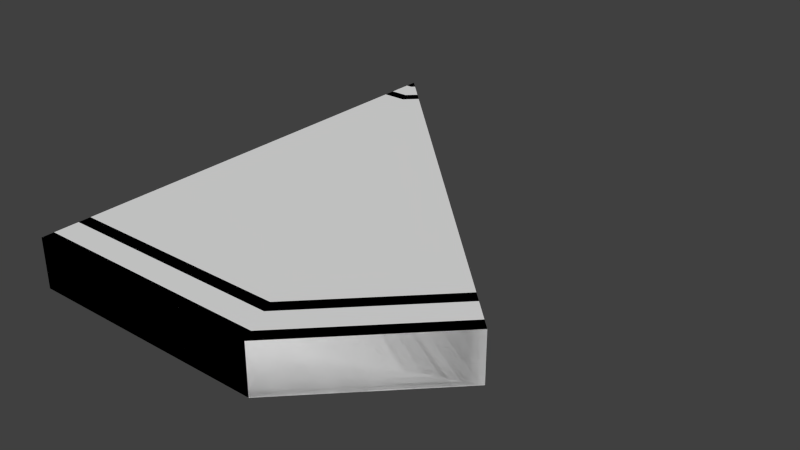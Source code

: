 # Source: CW_2x2_45c.blend  (saved by Blender 2.69.0; exported with 4.5.12 LTS)
import bpy
from mathutils import Matrix  # noqa: F401  (used for matrix-valued properties, if any)

bpy.ops.wm.read_factory_settings(use_empty=True)
scene = bpy.context.scene
scene.name = 'Scene'

# ---- collections
col_collection_1 = bpy.data.collections.new('Collection 1'); scene.collection.children.link(col_collection_1)

# ---- materials (node trees are filled in below, after node groups)
mat_material = bpy.data.materials.new('Material')
mat_material.alpha_threshold = 0.0
mat_material.use_transparent_shadow = False
mat_material.roughness = 0.5
mat_material.line_color = (0.0, 0.0, 0.0, 1.0)
mat_material_001 = bpy.data.materials.new('Material.001')
mat_material_001.alpha_threshold = 0.0
mat_material_001.use_transparent_shadow = False
mat_material_001.roughness = 0.5
mat_material_001.line_color = (0.0, 0.0, 0.0, 1.0)
mat_material_002 = bpy.data.materials.new('Material.002')
mat_material_002.alpha_threshold = 0.0
mat_material_002.use_transparent_shadow = False
mat_material_002.roughness = 0.5
mat_material_002.line_color = (0.0, 0.0, 0.0, 1.0)

# ---- material node trees

# ---- world
world_world = bpy.data.worlds.new('World'); scene.world = world_world
world_world.color = (0.05088, 0.05088, 0.05088)
world_world.use_sun_shadow = False
world_world.sun_shadow_jitter_overblur = 0.0
world_world.cycles.sampling_method = 'MANUAL'
world_world.cycles.sample_map_resolution = 256

# ---- meshes
me_cube_018 = bpy.data.meshes.new('Cube.018')
me_cube_018.from_pydata([(-1.0, -1.0, -0.1), (-1.0, -1.0, 0.1), (-1.0, 1.0, -0.1), (-1.0, 1.0, 0.1), (0.0, -1.0, -0.1), (0.0, -1.0, 0.1), (0.5, -0.5, -0.1), (0.5, -0.5, 0.1)], [], [(1, 3, 2, 0), (3, 7, 6, 2), (7, 5, 4, 6), (5, 1, 0, 4), (0, 2, 6, 4), (5, 7, 3, 1)])
me_cube_018.use_remesh_preserve_volume = False
me_cube_018.use_remesh_preserve_attributes = False
me_cube_018.use_mirror_vertex_groups = False
me_cube_018.update()
me_cube_013 = bpy.data.meshes.new('Cube.013')
me_cube_013.from_pydata([(-0.955, 0.8, 0.08), (-0.945, 0.8, 0.08), (-0.945, -0.8, 0.08), (-0.955, -0.8, 0.08), (-0.945, 0.8, 0.079), (-0.955, 0.8, 0.079), (-0.955, -0.8, 0.079), (-0.945, -0.8, 0.079), (-0.2975, -0.405, 0.075), (0.05375, -0.05375, 0.075), (0.05375, -0.05375, 0.085), (0.04625, -0.04625, 0.075), (0.04625, -0.04625, 0.085), (-1.0, -0.395, 0.075), (-1.0, -0.395, 0.085), (-1.0, -0.405, 0.075), (-0.4025, -0.195, 0.085), (-0.4025, -0.195, 0.075), (-0.3975, -0.205, 0.085), (-1.0, -0.405, 0.085), (-1.0, -0.205, 0.085), (-1.0, -0.205, 0.075), (-1.0, -0.195, 0.085), (-1.0, -0.195, 0.075), (-0.95, -0.8, 0.075), (-0.95, -0.8, -0.025), (-0.95, 0.8, 0.075), (-0.95, 0.8, -0.025), (-1.0, -1.0, 0.1), (-1.0, 1.0, 0.1), (0.5, -0.5, -0.1), (-1.0, -1.0, -0.1), (-7.153e-07, -1.0, 0.1), (0.0, -1.0, -0.1), (-0.9, 0.8, -0.1), (-0.9, 0.8, 0.1), (-1.0, 0.8, 0.1), (-1.0, 0.8, -0.1), (0.5, -0.5, 0.1), (0.35, -0.35, -0.1), (-1.0, -0.8, 0.1), (-1.0, -0.8, -0.1), (0.35, -0.35, 0.1), (-1.0, 1.0, -0.1), (-0.85, 0.85, 0.1), (-0.85, 0.85, -0.1), (-0.1, -0.8, -0.1), (-0.1, -0.8, 0.1), (-0.075, -0.85, 0.1), (-0.05, -0.9, 0.05), (-0.025, -0.95, 0.1), (-0.025, -0.95, -0.1), (-0.05, -0.9, -0.05), (-0.075, -0.85, -0.1), (0.3875, -0.3875, 0.1), (0.425, -0.425, 0.05), (0.4625, -0.4625, 0.1), (0.4625, -0.4625, -0.1), (0.425, -0.425, -0.05), (0.3875, -0.3875, -0.1), (-1.0, -0.85, 0.1), (-1.0, -0.9, 0.05), (-1.0, -0.95, 0.1), (-1.0, -0.95, -0.1), (-1.0, -0.9, -0.05), (-1.0, -0.85, -0.1), (-0.8875, 0.8875, -0.1), (-0.925, 0.925, -0.05), (-0.9625, 0.9625, -0.1), (-0.9625, 0.9625, 0.1), (-0.925, 0.925, 0.05), (-0.8875, 0.8875, 0.1), (-1.0, 0.95, 0.1), (-1.0, 0.9, 0.05), (-1.0, 0.85, 0.1), (-1.0, 0.85, -0.1), (-1.0, 0.9, -0.05), (-1.0, 0.95, -0.1), (-0.975, 0.95, 0.1), (-0.95, 0.9, 0.05), (-0.925, 0.85, 0.1), (-0.925, 0.85, -0.1), (-0.95, 0.9, -0.05), (-0.975, 0.95, -0.1), (-0.07241, -0.8204, 0.07125), (-0.07241, -0.8204, -0.02125), (-0.09924, -0.8338, 0.07125), (-0.09924, -0.8338, -0.02125), (-0.9276, 0.8204, 0.07125), (-0.9276, 0.8204, -0.02125), (-0.9008, 0.8338, 0.07125), (-0.9008, 0.8338, -0.02125), (-1.0, -0.8, 0.075), (-1.0, 0.8, 0.075), (-1.0, -0.8, -0.025), (-1.0, 0.8, -0.025), (0.3146, -0.3854, 0.075), (0.35, -0.35, 0.075), (0.3146, -0.3854, -0.025), (0.35, -0.35, -0.025), (-0.8854, 0.8146, 0.075), (-0.85, 0.85, 0.075), (-0.8854, 0.8146, -0.025), (-0.85, 0.85, -0.025), (-0.1038, 0.1037, 0.085), (-0.1038, 0.1037, 0.075), (-0.09625, 0.09625, 0.085), (-0.09625, 0.09625, 0.075), (-0.2975, -0.405, 0.085), (-0.3975, -0.205, 0.075), (-0.3025, -0.395, 0.075), (-0.3025, -0.395, 0.085), (-0.1975, -0.605, 0.075), (0.2038, -0.2038, 0.075), (0.2038, -0.2038, 0.085), (0.1963, -0.1963, 0.075), (0.1963, -0.1963, 0.085), (-1.0, -0.595, 0.075), (-1.0, -0.595, 0.085), (-1.0, -0.605, 0.075), (-1.0, -0.605, 0.085), (-0.1975, -0.605, 0.085), (-0.2025, -0.595, 0.075), (-0.2025, -0.595, 0.085), (-0.5025, 0.005, 0.085), (-0.5025, 0.005, 0.075), (-0.4975, -0.005, 0.085), (-1.0, -0.005, 0.085), (-1.0, -0.005, 0.075), (-1.0, 0.005, 0.085), (-1.0, 0.005, 0.075), (-0.2537, 0.2537, 0.085), (-0.2537, 0.2537, 0.075), (-0.2462, 0.2462, 0.085), (-0.2462, 0.2462, 0.075), (-0.4975, -0.005, 0.075), (-0.6025, 0.205, 0.085), (-0.6025, 0.205, 0.075), (-0.5975, 0.195, 0.085), (-1.0, 0.195, 0.085), (-1.0, 0.195, 0.075), (-1.0, 0.205, 0.085), (-1.0, 0.205, 0.075), (-0.4037, 0.4037, 0.085), (-0.4037, 0.4037, 0.075), (-0.3962, 0.3963, 0.085), (-0.3962, 0.3963, 0.075), (-0.5975, 0.195, 0.075), (-0.7025, 0.405, 0.085), (-0.7025, 0.405, 0.075), (-0.6975, 0.395, 0.085), (-1.0, 0.395, 0.085), (-1.0, 0.395, 0.075), (-1.0, 0.405, 0.085), (-1.0, 0.405, 0.075), (-0.5537, 0.5538, 0.085), (-0.5537, 0.5538, 0.075), (-0.5462, 0.5463, 0.085), (-0.5462, 0.5463, 0.075), (-0.6975, 0.395, 0.075), (-0.8025, 0.605, 0.085), (-0.8025, 0.605, 0.075), (-0.7975, 0.595, 0.085), (-1.0, 0.595, 0.085), (-1.0, 0.595, 0.075), (-1.0, 0.605, 0.085), (-1.0, 0.605, 0.075), (-0.7037, 0.7038, 0.085), (-0.7037, 0.7038, 0.075), (-0.6962, 0.6963, 0.085), (-0.6962, 0.6963, 0.075), (-0.7975, 0.595, 0.075), (-0.855, 0.6, 0.08), (-0.845, 0.6, 0.08), (-0.845, -0.8, 0.08), (-0.855, -0.8, 0.08), (-0.845, 0.6, 0.079), (-0.855, 0.6, 0.079), (-0.855, -0.8, 0.079), (-0.845, -0.8, 0.079), (-0.905, 0.8, 0.08), (-0.895, 0.8, 0.08), (-0.895, -0.8, 0.08), (-0.905, -0.8, 0.08), (-0.895, 0.8, 0.079), (-0.905, 0.8, 0.079), (-0.905, -0.8, 0.079), (-0.895, -0.8, 0.079), (-0.805, 0.6, 0.08), (-0.795, 0.6, 0.08), (-0.795, -0.8, 0.08), (-0.805, -0.8, 0.08), (-0.795, 0.6, 0.079), (-0.805, 0.6, 0.079), (-0.805, -0.8, 0.079), (-0.795, -0.8, 0.079), (-0.755, 0.4, 0.08), (-0.745, 0.4, 0.08), (-0.745, -0.8, 0.08), (-0.755, -0.8, 0.08), (-0.745, 0.4, 0.079), (-0.755, 0.4, 0.079), (-0.755, -0.8, 0.079), (-0.745, -0.8, 0.079), (-0.705, 0.4, 0.08), (-0.695, 0.4, 0.08), (-0.695, -0.8, 0.08), (-0.705, -0.8, 0.08), (-0.695, 0.4, 0.079), (-0.705, 0.4, 0.079), (-0.705, -0.8, 0.079), (-0.695, -0.8, 0.079), (-0.655, 0.2, 0.08), (-0.645, 0.2, 0.08), (-0.645, -0.8, 0.08), (-0.655, -0.8, 0.08), (-0.645, 0.2, 0.079), (-0.655, 0.2, 0.079), (-0.655, -0.8, 0.079), (-0.645, -0.8, 0.079), (-0.605, 0.2, 0.08), (-0.595, 0.2, 0.08), (-0.595, -0.8, 0.08), (-0.605, -0.8, 0.08), (-0.595, 0.2, 0.079), (-0.605, 0.2, 0.079), (-0.605, -0.8, 0.079), (-0.595, -0.8, 0.079), (-0.555, -1.49e-07, 0.08), (-0.545, -1.49e-07, 0.08), (-0.545, -0.8, 0.08), (-0.555, -0.8, 0.08), (-0.545, -1.49e-07, 0.079), (-0.555, -1.49e-07, 0.079), (-0.555, -0.8, 0.079), (-0.545, -0.8, 0.079), (-0.505, -1.49e-07, 0.08), (-0.495, -1.49e-07, 0.08), (-0.495, -0.8, 0.08), (-0.505, -0.8, 0.08), (-0.495, -1.49e-07, 0.079), (-0.505, -1.49e-07, 0.079), (-0.505, -0.8, 0.079), (-0.495, -0.8, 0.079), (-0.455, -0.2, 0.08), (-0.445, -0.2, 0.08), (-0.445, -0.8, 0.08), (-0.455, -0.8, 0.08), (-0.445, -0.2, 0.079), (-0.455, -0.2, 0.079), (-0.455, -0.8, 0.079), (-0.445, -0.8, 0.079), (-0.405, -0.2, 0.08), (-0.395, -0.2, 0.08), (-0.395, -0.8, 0.08), (-0.405, -0.8, 0.08), (-0.395, -0.2, 0.079), (-0.405, -0.2, 0.079), (-0.405, -0.8, 0.079), (-0.395, -0.8, 0.079), (-0.355, -0.4, 0.08), (-0.345, -0.4, 0.08), (-0.345, -0.8, 0.08), (-0.355, -0.8, 0.08), (-0.345, -0.4, 0.079), (-0.355, -0.4, 0.079), (-0.355, -0.8, 0.079), (-0.345, -0.8, 0.079), (-0.305, -0.4, 0.08), (-0.295, -0.4, 0.08), (-0.295, -0.8, 0.08), (-0.305, -0.8, 0.08), (-0.295, -0.4, 0.079), (-0.305, -0.4, 0.079), (-0.305, -0.8, 0.079), (-0.295, -0.8, 0.079), (-0.255, -0.6, 0.08), (-0.245, -0.6, 0.08), (-0.245, -0.8, 0.08), (-0.255, -0.8, 0.08), (-0.245, -0.6, 0.079), (-0.255, -0.6, 0.079), (-0.255, -0.8, 0.079), (-0.245, -0.8, 0.079), (-0.205, -0.6, 0.08), (-0.195, -0.6, 0.08), (-0.195, -0.8, 0.08), (-0.205, -0.8, 0.08), (-0.195, -0.6, 0.079), (-0.205, -0.6, 0.079), (-0.205, -0.8, 0.079), (-0.195, -0.8, 0.079), (-0.75, 0.6458, 0.079), (-0.7575, 0.6383, 0.079), (0.2925, -0.4117, 0.079), (0.3, -0.4042, 0.079), (-0.7575, 0.6383, 0.08), (-0.75, 0.6458, 0.08), (0.3, -0.4042, 0.08), (0.2925, -0.4117, 0.08), (-0.8625, 0.8333, 0.079), (-0.87, 0.8258, 0.079), (0.33, -0.3742, 0.079), (0.3375, -0.3667, 0.079), (-0.87, 0.8258, 0.08), (-0.8625, 0.8333, 0.08), (0.3375, -0.3667, 0.08), (0.33, -0.3742, 0.08), (-0.7875, 0.6083, 0.079), (-0.795, 0.6008, 0.079), (0.255, -0.4492, 0.079), (0.2625, -0.4417, 0.079), (-0.795, 0.6008, 0.08), (-0.7875, 0.6083, 0.08), (0.2625, -0.4417, 0.08), (0.255, -0.4492, 0.08), (-0.675, 0.4208, 0.079), (-0.6825, 0.4133, 0.079), (0.2175, -0.4867, 0.079), (0.225, -0.4792, 0.079), (-0.6825, 0.4133, 0.08), (-0.675, 0.4208, 0.08), (0.225, -0.4792, 0.08), (0.2175, -0.4867, 0.08), (-0.5625, 0.2333, 0.079), (-0.57, 0.2258, 0.079), (0.18, -0.5242, 0.079), (0.1875, -0.5167, 0.079), (-0.57, 0.2258, 0.08), (-0.5625, 0.2333, 0.08), (0.1875, -0.5167, 0.08), (0.18, -0.5242, 0.08), (-0.45, 0.04578, 0.079), (-0.4575, 0.03828, 0.079), (0.1425, -0.5617, 0.079), (0.15, -0.5542, 0.079), (-0.4575, 0.03828, 0.08), (-0.45, 0.04578, 0.08), (0.15, -0.5542, 0.08), (0.1425, -0.5617, 0.08), (-0.4875, 0.008283, 0.079), (-0.495, 0.0007831, 0.079), (0.105, -0.5992, 0.079), (0.1125, -0.5917, 0.079), (-0.495, 0.0007831, 0.08), (-0.4875, 0.008283, 0.08), (0.1125, -0.5917, 0.08), (0.105, -0.5992, 0.08), (-0.375, -0.1792, 0.079), (-0.3825, -0.1867, 0.079), (0.06754, -0.6367, 0.079), (0.07504, -0.6292, 0.079), (-0.3825, -0.1867, 0.08), (-0.375, -0.1792, 0.08), (0.07504, -0.6292, 0.08), (0.06754, -0.6367, 0.08), (-0.2625, -0.3667, 0.079), (-0.27, -0.3742, 0.079), (0.03004, -0.6742, 0.079), (0.03754, -0.6667, 0.079), (-0.27, -0.3742, 0.08), (-0.2625, -0.3667, 0.08), (0.03754, -0.6667, 0.08), (0.03004, -0.6742, 0.08), (-0.15, -0.5542, 0.079), (-0.1575, -0.5617, 0.079), (-0.007455, -0.7117, 0.079), (4.458e-05, -0.7042, 0.079), (-0.1575, -0.5617, 0.08), (-0.15, -0.5542, 0.08), (4.458e-05, -0.7042, 0.08), (-0.007455, -0.7117, 0.08), (-0.1875, -0.5917, 0.079), (-0.195, -0.5992, 0.079), (-0.04496, -0.7492, 0.079), (-0.03746, -0.7417, 0.079), (-0.195, -0.5992, 0.08), (-0.1875, -0.5917, 0.08), (-0.03746, -0.7417, 0.08), (-0.04496, -0.7492, 0.08)], [], [(0, 3, 2, 1), (4, 7, 6, 5), (108, 19, 15, 8), (14, 13, 15, 19), (16, 104, 105, 17), (104, 16, 18, 106), (106, 18, 109, 107), (107, 109, 17, 105), (14, 111, 110, 13), (111, 14, 19, 108), (16, 22, 20, 18), (22, 16, 17, 23), (22, 23, 21, 20), (18, 20, 21, 109), (101, 100, 96, 97), (94, 95, 27, 25), (100, 102, 98, 96), (26, 24, 25, 27), (28, 31, 33, 32), (59, 53, 46, 39), (46, 47, 42, 39), (74, 75, 37, 36), (68, 67, 82, 83), (35, 34, 45, 44), (32, 33, 30, 38), (56, 38, 30, 57), (36, 37, 34, 35), (62, 63, 31, 28), (71, 44, 45, 66), (48, 54, 42, 47), (48, 47, 40, 60), (47, 46, 41, 40), (53, 65, 41, 46), (82, 76, 77, 83), (33, 31, 63, 51), (51, 63, 64, 52), (52, 64, 65, 53), (32, 50, 62, 28), (50, 49, 61, 62), (49, 48, 60, 61), (32, 38, 56, 50), (50, 56, 55, 49), (49, 55, 54, 48), (40, 41, 65, 60), (60, 65, 64, 61), (61, 64, 63, 62), (42, 54, 59, 39), (54, 55, 58, 59), (55, 56, 57, 58), (30, 33, 51, 57), (57, 51, 52, 58), (58, 52, 53, 59), (35, 44, 71, 80), (71, 70, 79, 80), (29, 69, 68, 43), (69, 70, 67, 68), (70, 71, 66, 67), (29, 43, 77, 72), (72, 77, 76, 73), (73, 76, 75, 74), (36, 35, 80, 74), (74, 80, 79, 73), (73, 79, 78, 72), (70, 69, 78, 79), (69, 29, 72, 78), (82, 81, 75, 76), (34, 37, 75, 81), (34, 81, 66, 45), (67, 66, 81, 82), (68, 83, 77, 43), (86, 88, 89, 87), (87, 89, 91, 85), (84, 90, 88, 86), (90, 84, 85, 91), (24, 26, 93, 92), (102, 103, 99, 98), (9, 8, 110, 11), (10, 108, 8, 9), (12, 111, 108, 10), (111, 12, 11, 110), (109, 21, 23, 17), (107, 105, 104, 106), (8, 15, 13, 110), (9, 11, 12, 10), (121, 120, 119, 112), (118, 117, 119, 120), (118, 123, 122, 117), (123, 118, 120, 121), (113, 112, 122, 115), (114, 121, 112, 113), (116, 123, 121, 114), (123, 116, 115, 122), (112, 119, 117, 122), (113, 115, 116, 114), (124, 131, 132, 125), (131, 124, 126, 133), (133, 126, 135, 134), (134, 135, 125, 132), (124, 129, 127, 126), (129, 124, 125, 130), (129, 130, 128, 127), (126, 127, 128, 135), (135, 128, 130, 125), (134, 132, 131, 133), (136, 143, 144, 137), (143, 136, 138, 145), (145, 138, 147, 146), (146, 147, 137, 144), (136, 141, 139, 138), (141, 136, 137, 142), (141, 142, 140, 139), (138, 139, 140, 147), (147, 140, 142, 137), (146, 144, 143, 145), (148, 155, 156, 149), (155, 148, 150, 157), (157, 150, 159, 158), (158, 159, 149, 156), (148, 153, 151, 150), (153, 148, 149, 154), (153, 154, 152, 151), (150, 151, 152, 159), (159, 152, 154, 149), (158, 156, 155, 157), (160, 167, 168, 161), (167, 160, 162, 169), (169, 162, 171, 170), (170, 171, 161, 168), (160, 165, 163, 162), (165, 160, 161, 166), (165, 166, 164, 163), (162, 163, 164, 171), (171, 164, 166, 161), (170, 168, 167, 169), (101, 97, 99, 103), (92, 93, 95, 94), (172, 175, 174, 173), (176, 179, 178, 177), (180, 183, 182, 181), (184, 187, 186, 185), (188, 191, 190, 189), (192, 195, 194, 193), (196, 199, 198, 197), (200, 203, 202, 201), (204, 207, 206, 205), (208, 211, 210, 209), (212, 215, 214, 213), (216, 219, 218, 217), (220, 223, 222, 221), (224, 227, 226, 225), (228, 231, 230, 229), (232, 235, 234, 233), (236, 239, 238, 237), (240, 243, 242, 241), (244, 247, 246, 245), (248, 251, 250, 249), (252, 255, 254, 253), (256, 259, 258, 257), (260, 263, 262, 261), (264, 267, 266, 265), (268, 271, 270, 269), (272, 275, 274, 273), (276, 279, 278, 277), (280, 283, 282, 281), (284, 287, 286, 285), (288, 291, 290, 289), (292, 295, 294, 293), (296, 299, 298, 297), (300, 303, 302, 301), (304, 307, 306, 305), (308, 311, 310, 309), (312, 315, 314, 313), (316, 319, 318, 317), (320, 323, 322, 321), (324, 327, 326, 325), (328, 331, 330, 329), (332, 335, 334, 333), (336, 339, 338, 337), (340, 343, 342, 341), (344, 347, 346, 345), (348, 351, 350, 349), (352, 355, 354, 353), (356, 359, 358, 357), (360, 363, 362, 361), (364, 367, 366, 365), (368, 371, 370, 369), (372, 375, 374, 373), (376, 379, 378, 377)])
me_cube_013.polygons.foreach_set('material_index', [2, 2, 1, 1, 1, 1, 1, 1, 1, 1, 1, 1, 1, 1, 0, 1, 0, 1, 0, 0, 0, 0, 0, 0, 0, 0, 0, 0, 0, 0, 0, 0, 0, 0, 0, 0, 0, 0, 0, 0, 0, 0, 0, 0, 0, 0, 0, 0, 0, 0, 0, 0, 0, 0, 0, 0, 0, 0, 0, 0, 0, 0, 0, 0, 0, 0, 0, 0, 0, 0, 1, 1, 1, 1, 1, 0, 1, 1, 1, 1, 1, 1, 1, 1, 1, 1, 1, 1, 1, 1, 1, 1, 1, 1, 1, 1, 1, 1, 1, 1, 1, 1, 1, 1, 1, 1, 1, 1, 1, 1, 1, 1, 1, 1, 1, 1, 1, 1, 1, 1, 1, 1, 1, 1, 1, 1, 1, 1, 1, 1, 1, 1, 1, 1, 0, 0, 2, 2, 2, 2, 2, 2, 2, 2, 2, 2, 2, 2, 2, 2, 2, 2, 2, 2, 2, 2, 2, 2, 2, 2, 2, 2, 2, 2, 2, 2, 2, 2, 2, 2, 2, 2, 2, 2, 2, 2, 2, 2, 2, 2, 2, 2, 2, 2, 2, 2, 2, 2])
_uv = me_cube_013.uv_layers.new(name='UVMap.001')
_uv.uv.foreach_set('vector', [0.7091, 0.01712, 0.7091, 0.3322, 0.7071, 0.3322, 0.7071, 0.01712, 0.7453, 0.01712, 0.7453, 0.3322, 0.7433, 0.3322, 0.7433, 0.01712, 0.631, 0.1717, 0.6313, 0.01713, 0.634, 0.01713, 0.6337, 0.1717, 0.9624, 0.7191, 0.965, 0.7191, 0.965, 0.7217, 0.9624, 0.7217, 0.6372, 0.4666, 0.7464, 0.4666, 0.7464, 0.4691, 0.6372, 0.4691, 0.7464, 0.4666, 0.6372, 0.4666, 0.6363, 0.4638, 0.7464, 0.4638, 0.7464, 0.4638, 0.6363, 0.4638, 0.6363, 0.4612, 0.7464, 0.4612, 0.7464, 0.4612, 0.6363, 0.4612, 0.6372, 0.4585, 0.7464, 0.4585, 0.6286, 0.01712, 0.6283, 0.1706, 0.6256, 0.1706, 0.6259, 0.01712, 0.6283, 0.1706, 0.6286, 0.01712, 0.6313, 0.01713, 0.631, 0.1717, 0.6351, 0.4664, 0.4881, 0.4663, 0.4881, 0.4637, 0.6363, 0.4638, 0.4881, 0.4663, 0.6351, 0.4664, 0.6351, 0.4689, 0.4881, 0.4689, 0.9803, 0.9401, 0.9803, 0.9376, 0.9829, 0.9376, 0.9829, 0.9401, 0.6363, 0.4638, 0.4881, 0.4637, 0.4881, 0.4611, 0.6363, 0.4612, 0.7376, 0.5178, 0.7376, 0.5305, 0.3058, 0.5305, 0.3058, 0.5178, 0.7129, 0.6538, 0.3058, 0.6538, 0.3058, 0.6411, 0.7129, 0.6411, 0.7376, 0.5305, 0.7376, 0.5559, 0.3058, 0.5559, 0.3058, 0.5305, 0.3058, 0.6156, 0.7129, 0.6156, 0.7129, 0.6411, 0.3058, 0.6411, 0.4539, 0.4515, 0.403, 0.4515, 0.403, 0.197, 0.4539, 0.197, 0.1456, 0.2251, 0.1456, 0.3915, 0.1321, 0.387, 0.1321, 0.2251, 0.1321, 0.387, 0.0812, 0.387, 0.0812, 0.2251, 0.1321, 0.2251, 0.08782, 0.8873, 0.03692, 0.8873, 0.03692, 0.8746, 0.08782, 0.8746, 0.5912, 0.03061, 0.5912, 0.04916, 0.5822, 0.04916, 0.5867, 0.03061, 0.5732, 0.1321, 0.5732, 0.0812, 0.5912, 0.0812, 0.5912, 0.1321, 0.4539, 0.197, 0.403, 0.197, 0.403, 0.01712, 0.4539, 0.01712, 0.9098, 0.897, 0.9098, 0.9105, 0.8589, 0.9105, 0.8589, 0.897, 0.5478, 0.1321, 0.5478, 0.0812, 0.5732, 0.0812, 0.5732, 0.1321, 0.9372, 0.7842, 0.8863, 0.7842, 0.8863, 0.7714, 0.9372, 0.7714, 0.8003, 0.3474, 0.8003, 0.3339, 0.8512, 0.3339, 0.8512, 0.3474, 0.06771, 0.3915, 0.06771, 0.2251, 0.0812, 0.2251, 0.0812, 0.387, 0.0362, 0.1422, 0.04256, 0.1294, 0.2716, 0.1294, 0.2716, 0.1422, 0.04256, 0.1294, 0.04256, 0.07855, 0.2716, 0.07855, 0.2716, 0.1294, 0.0362, 0.06583, 0.2716, 0.06583, 0.2716, 0.07855, 0.04256, 0.07855, 0.5605, 0.05048, 0.5478, 0.05049, 0.5478, 0.03249, 0.5541, 0.03249, 0.01712, 0.01712, 0.2716, 0.01712, 0.2716, 0.02984, 0.02348, 0.02984, 0.02348, 0.02984, 0.2716, 0.02984, 0.2716, 0.04783, 0.02984, 0.04783, 0.02984, 0.04783, 0.2716, 0.04783, 0.2716, 0.06583, 0.0362, 0.06583, 0.01712, 0.1909, 0.02348, 0.1781, 0.2716, 0.1781, 0.2716, 0.1909, 0.02348, 0.1781, 0.02984, 0.1602, 0.2716, 0.1602, 0.2716, 0.1781, 0.02984, 0.1602, 0.0362, 0.1422, 0.2716, 0.1422, 0.2716, 0.1602, 0.01712, 0.405, 0.01712, 0.2251, 0.03061, 0.2251, 0.03061, 0.4005, 0.03061, 0.4005, 0.03061, 0.2251, 0.04916, 0.2251, 0.04916, 0.396, 0.04916, 0.396, 0.04916, 0.2251, 0.06771, 0.2251, 0.06771, 0.3915, 0.9372, 0.8223, 0.8863, 0.8223, 0.8863, 0.8096, 0.9372, 0.8096, 0.9372, 0.8096, 0.8863, 0.8096, 0.8991, 0.7969, 0.9245, 0.7969, 0.9245, 0.7969, 0.8991, 0.7969, 0.8863, 0.7842, 0.9372, 0.7842, 0.9098, 0.8566, 0.9098, 0.8701, 0.8589, 0.8701, 0.8589, 0.8566, 0.9098, 0.8701, 0.8971, 0.8835, 0.8716, 0.8835, 0.8589, 0.8701, 0.8971, 0.8835, 0.9098, 0.897, 0.8589, 0.897, 0.8716, 0.8835, 0.1962, 0.2251, 0.1962, 0.405, 0.1827, 0.4005, 0.1827, 0.2251, 0.1827, 0.2251, 0.1827, 0.4005, 0.1641, 0.396, 0.1641, 0.2251, 0.1641, 0.2251, 0.1641, 0.396, 0.1456, 0.3915, 0.1456, 0.2251, 0.5732, 0.1321, 0.5912, 0.1321, 0.5912, 0.1456, 0.5777, 0.1456, 0.5912, 0.1456, 0.5912, 0.1641, 0.5822, 0.1641, 0.5777, 0.1456, 0.8003, 0.3879, 0.8003, 0.3744, 0.8512, 0.3744, 0.8512, 0.3879, 0.8003, 0.3744, 0.813, 0.3609, 0.8385, 0.3609, 0.8512, 0.3744, 0.813, 0.3609, 0.8003, 0.3474, 0.8512, 0.3474, 0.8385, 0.3609, 0.08782, 0.9255, 0.03692, 0.9255, 0.03692, 0.9127, 0.08782, 0.9127, 0.08782, 0.9127, 0.03692, 0.9127, 0.04965, 0.9, 0.07509, 0.9, 0.07509, 0.9, 0.04965, 0.9, 0.03692, 0.8873, 0.08782, 0.8873, 0.5478, 0.1321, 0.5732, 0.1321, 0.5669, 0.1448, 0.5478, 0.1448, 0.5478, 0.1448, 0.5669, 0.1448, 0.5605, 0.1628, 0.5478, 0.1628, 0.5478, 0.1628, 0.5605, 0.1628, 0.5541, 0.1808, 0.5478, 0.1808, 0.5912, 0.1641, 0.5912, 0.1827, 0.5867, 0.1827, 0.5822, 0.1641, 0.5912, 0.1827, 0.5912, 0.1962, 0.5822, 0.1872, 0.5867, 0.1827, 0.5605, 0.05048, 0.5669, 0.06848, 0.5478, 0.06848, 0.5478, 0.05049, 0.5732, 0.0812, 0.5478, 0.0812, 0.5478, 0.06848, 0.5669, 0.06848, 0.5732, 0.0812, 0.5777, 0.06771, 0.5912, 0.06771, 0.5912, 0.0812, 0.5912, 0.04916, 0.5912, 0.06771, 0.5777, 0.06771, 0.5822, 0.04916, 0.5912, 0.03061, 0.5867, 0.03061, 0.5822, 0.02611, 0.5912, 0.01712, 0.3291, 0.01714, 0.3291, 0.4835, 0.3058, 0.4835, 0.3058, 0.01714, 0.3687, 0.01712, 0.3687, 0.4835, 0.3606, 0.4835, 0.3606, 0.01713, 0.3373, 0.01713, 0.3373, 0.4835, 0.3291, 0.4835, 0.3291, 0.01714, 0.3373, 0.4835, 0.3373, 0.01713, 0.3606, 0.01713, 0.3606, 0.4835, 0.7129, 0.6156, 0.3058, 0.6156, 0.3058, 0.6029, 0.7129, 0.6029, 0.7376, 0.5559, 0.7376, 0.5687, 0.3058, 0.5687, 0.3058, 0.5559, 0.6338, 0.3056, 0.6337, 0.1717, 0.6366, 0.1726, 0.6367, 0.3055, 0.6311, 0.3056, 0.631, 0.1717, 0.6337, 0.1717, 0.6338, 0.3056, 0.6283, 0.3056, 0.6281, 0.1726, 0.631, 0.1717, 0.6311, 0.3056, 0.6281, 0.1726, 0.6283, 0.3056, 0.6256, 0.3056, 0.6254, 0.1726, 0.6363, 0.4612, 0.4881, 0.4611, 0.4881, 0.4586, 0.635, 0.4587, 0.9245, 0.02466, 0.9245, 0.02196, 0.927, 0.02196, 0.927, 0.02466, 0.6337, 0.1717, 0.634, 0.01713, 0.6367, 0.01713, 0.6364, 0.1703, 0.8589, 0.9475, 0.8589, 0.9448, 0.8614, 0.9448, 0.8614, 0.9475, 0.2656, 0.3848, 0.266, 0.2251, 0.2688, 0.2251, 0.2684, 0.3848, 0.6989, 0.9678, 0.6989, 0.9653, 0.7015, 0.9653, 0.7015, 0.9678, 0.2633, 0.2251, 0.2628, 0.3838, 0.2601, 0.3838, 0.2605, 0.2251, 0.2628, 0.3838, 0.2633, 0.2251, 0.266, 0.2251, 0.2656, 0.3848, 0.2686, 0.5432, 0.2684, 0.3848, 0.2714, 0.3858, 0.2716, 0.5432, 0.2658, 0.5432, 0.2656, 0.3848, 0.2684, 0.3848, 0.2686, 0.5432, 0.2629, 0.5432, 0.2626, 0.3858, 0.2656, 0.3848, 0.2658, 0.5432, 0.2626, 0.3858, 0.2629, 0.5432, 0.2601, 0.5432, 0.2599, 0.3858, 0.2684, 0.3848, 0.2688, 0.2251, 0.2716, 0.2251, 0.2712, 0.3834, 0.03692, 0.9624, 0.03692, 0.9597, 0.03947, 0.9597, 0.03947, 0.9624, 0.6766, 0.3827, 0.7661, 0.3827, 0.7661, 0.3852, 0.6766, 0.3852, 0.7661, 0.3827, 0.6766, 0.3827, 0.6757, 0.38, 0.7661, 0.38, 0.7661, 0.38, 0.6757, 0.38, 0.6757, 0.3774, 0.7661, 0.3774, 0.7661, 0.3879, 0.6757, 0.3879, 0.6766, 0.3852, 0.7661, 0.3852, 0.6744, 0.3825, 0.5478, 0.3826, 0.5478, 0.3801, 0.6757, 0.38, 0.5478, 0.3826, 0.6744, 0.3825, 0.6744, 0.3851, 0.5478, 0.3852, 0.7778, 0.9653, 0.7803, 0.9653, 0.7803, 0.9678, 0.7778, 0.9678, 0.6757, 0.38, 0.5478, 0.3801, 0.5478, 0.3775, 0.6757, 0.3774, 0.6757, 0.3876, 0.5478, 0.3877, 0.5478, 0.3852, 0.6744, 0.3851, 0.08512, 0.9597, 0.08782, 0.9597, 0.08782, 0.9622, 0.08512, 0.9622, 0.8498, 0.621, 0.8498, 0.6926, 0.8473, 0.6926, 0.8472, 0.621, 0.8498, 0.6926, 0.8498, 0.621, 0.8525, 0.6201, 0.8525, 0.6926, 0.8525, 0.6926, 0.8525, 0.6201, 0.855, 0.6201, 0.8551, 0.6926, 0.8446, 0.6926, 0.8445, 0.6201, 0.8472, 0.621, 0.8473, 0.6926, 0.8499, 0.6189, 0.85, 0.5178, 0.8525, 0.5178, 0.8525, 0.6201, 0.85, 0.5178, 0.8499, 0.6189, 0.8474, 0.6189, 0.8474, 0.5178, 0.9466, 0.9769, 0.944, 0.9769, 0.944, 0.9743, 0.9466, 0.9743, 0.8525, 0.6201, 0.8525, 0.5178, 0.8551, 0.5178, 0.855, 0.6201, 0.8448, 0.6201, 0.8449, 0.5178, 0.8474, 0.5178, 0.8474, 0.6189, 0.9255, 0.7191, 0.9282, 0.7191, 0.9282, 0.7217, 0.9255, 0.7217, 0.1999, 0.8798, 0.2535, 0.8798, 0.2535, 0.8824, 0.1999, 0.8824, 0.2535, 0.8798, 0.1999, 0.8798, 0.199, 0.8771, 0.2535, 0.8771, 0.2535, 0.8771, 0.199, 0.8771, 0.199, 0.8746, 0.2535, 0.8746, 0.2535, 0.885, 0.199, 0.885, 0.1999, 0.8824, 0.2535, 0.8824, 0.1977, 0.8796, 0.122, 0.8796, 0.122, 0.8771, 0.199, 0.8771, 0.122, 0.8796, 0.1977, 0.8796, 0.1977, 0.8822, 0.122, 0.8822, 0.7357, 0.9653, 0.7383, 0.9653, 0.7383, 0.9678, 0.7357, 0.9678, 0.199, 0.8771, 0.122, 0.8771, 0.122, 0.8746, 0.199, 0.8746, 0.199, 0.8847, 0.122, 0.8847, 0.122, 0.8822, 0.1977, 0.8822, 0.9071, 0.9448, 0.9098, 0.9448, 0.9098, 0.9473, 0.9071, 0.9473, 0.553, 0.2659, 0.553, 0.2304, 0.5556, 0.2304, 0.5556, 0.2659, 0.553, 0.2304, 0.553, 0.2659, 0.5503, 0.2668, 0.5503, 0.2304, 0.5503, 0.2304, 0.5503, 0.2668, 0.5478, 0.2668, 0.5478, 0.2304, 0.5583, 0.2304, 0.5583, 0.2668, 0.5556, 0.2659, 0.5556, 0.2304, 0.5529, 0.2681, 0.5529, 0.3184, 0.5503, 0.3184, 0.5503, 0.2668, 0.5529, 0.3184, 0.5529, 0.2681, 0.5554, 0.2681, 0.5554, 0.3184, 0.8171, 0.9678, 0.8146, 0.9678, 0.8146, 0.9653, 0.8171, 0.9653, 0.5503, 0.2668, 0.5503, 0.3184, 0.5478, 0.3184, 0.5478, 0.2668, 0.5579, 0.2668, 0.558, 0.3184, 0.5554, 0.3184, 0.5554, 0.2681, 0.9612, 0.02466, 0.9612, 0.02196, 0.9638, 0.02196, 0.9638, 0.02466, 0.3058, 0.688, 0.7376, 0.688, 0.7376, 0.7135, 0.3058, 0.7135, 0.4881, 0.4242, 0.4881, 0.01712, 0.5135, 0.01712, 0.5135, 0.4242, 0.08976, 0.715, 0.08976, 0.4393, 0.09173, 0.4393, 0.09173, 0.715, 0.5815, 0.8585, 0.3058, 0.8585, 0.3058, 0.8566, 0.5815, 0.8566, 0.6709, 0.3322, 0.6709, 0.01712, 0.6729, 0.01712, 0.6729, 0.3322, 0.3058, 0.8204, 0.6209, 0.8204, 0.6209, 0.8223, 0.3058, 0.8223, 0.7815, 0.01712, 0.7815, 0.2928, 0.7795, 0.2928, 0.7795, 0.01712, 0.1579, 0.715, 0.1579, 0.4393, 0.1599, 0.4393, 0.1599, 0.715, 0.01712, 0.766, 0.2535, 0.766, 0.2535, 0.7679, 0.01712, 0.7679, 0.01712, 0.8022, 0.2535, 0.8022, 0.2535, 0.8041, 0.01712, 0.8041, 0.2535, 0.8403, 0.01712, 0.8403, 0.01712, 0.8384, 0.2535, 0.8384, 0.8157, 0.2535, 0.8157, 0.01712, 0.8177, 0.01712, 0.8177, 0.2535, 0.8913, 0.5178, 0.8913, 0.7147, 0.8893, 0.7147, 0.8893, 0.5178, 0.8521, 0.8223, 0.6552, 0.8223, 0.6552, 0.8204, 0.8521, 0.8204, 0.8883, 0.4572, 0.8883, 0.2602, 0.8902, 0.2602, 0.8902, 0.4572, 0.8883, 0.226, 0.8883, 0.02906, 0.8902, 0.02906, 0.8902, 0.226, 0.6158, 0.8929, 0.7733, 0.8929, 0.7733, 0.8948, 0.6158, 0.8948, 0.9608, 0.2165, 0.9608, 0.05889, 0.9627, 0.05889, 0.9627, 0.2165, 0.3154, 0.9291, 0.4729, 0.9291, 0.4729, 0.9311, 0.3154, 0.9311, 0.6647, 0.9311, 0.5072, 0.9311, 0.5072, 0.9291, 0.6647, 0.9291, 0.2463, 0.9576, 0.1281, 0.9576, 0.1281, 0.9556, 0.2463, 0.9556, 0.3154, 0.9653, 0.4335, 0.9653, 0.4335, 0.9673, 0.3154, 0.9673, 0.8171, 0.9311, 0.6989, 0.9311, 0.6989, 0.9291, 0.8171, 0.9291, 0.2333, 0.6956, 0.2333, 0.5774, 0.2353, 0.5774, 0.2353, 0.6956, 0.4678, 0.9653, 0.5465, 0.9653, 0.5465, 0.9673, 0.4678, 0.9673, 0.6596, 0.9673, 0.5808, 0.9673, 0.5808, 0.9653, 0.6596, 0.9653, 0.9627, 0.3685, 0.9627, 0.4473, 0.9608, 0.4473, 0.9608, 0.3685, 0.9618, 0.5966, 0.9618, 0.5178, 0.9638, 0.5178, 0.9638, 0.5966, 0.7807, 0.4672, 0.8201, 0.4672, 0.8201, 0.4691, 0.7807, 0.4691, 0.8539, 0.2602, 0.8539, 0.2996, 0.8519, 0.2996, 0.8519, 0.2602, 0.9715, 0.8108, 0.9715, 0.7714, 0.9734, 0.7714, 0.9734, 0.8108, 0.6743, 0.784, 0.7137, 0.784, 0.7137, 0.786, 0.6743, 0.786, 0.1962, 0.4393, 0.1962, 0.7317, 0.1941, 0.7317, 0.1941, 0.4393, 0.5478, 0.4222, 0.8402, 0.4222, 0.8402, 0.4242, 0.5478, 0.4242, 0.3058, 0.7477, 0.64, 0.7477, 0.64, 0.7498, 0.3058, 0.7498, 0.3058, 0.784, 0.64, 0.784, 0.64, 0.7861, 0.3058, 0.7861, 0.01712, 0.7317, 0.01712, 0.4393, 0.01921, 0.4393, 0.01921, 0.7317, 0.05344, 0.7317, 0.05344, 0.4393, 0.05553, 0.4393, 0.05553, 0.7317, 0.8103, 0.5178, 0.8103, 0.7684, 0.8082, 0.7684, 0.8082, 0.5178, 0.7719, 0.7684, 0.7719, 0.5178, 0.774, 0.5178, 0.774, 0.7684, 0.6158, 0.8566, 0.8247, 0.8566, 0.8247, 0.8586, 0.6158, 0.8586, 0.8519, 0.226, 0.8519, 0.01712, 0.854, 0.01712, 0.854, 0.226, 0.4729, 0.8948, 0.3058, 0.8948, 0.3058, 0.8928, 0.4729, 0.8928, 0.9265, 0.2901, 0.9265, 0.4572, 0.9245, 0.4572, 0.9245, 0.2901, 0.9255, 0.6849, 0.9255, 0.5178, 0.9276, 0.5178, 0.9276, 0.6849, 0.9265, 0.05889, 0.9265, 0.226, 0.9245, 0.226, 0.9245, 0.05889, 0.2716, 0.5774, 0.2716, 0.7028, 0.2695, 0.7028, 0.2695, 0.5774, 0.1281, 0.9193, 0.2535, 0.9193, 0.2535, 0.9214, 0.1281, 0.9214, 0.9608, 0.3342, 0.9608, 0.2507, 0.9629, 0.2507, 0.9629, 0.3342, 0.944, 0.9401, 0.944, 0.8566, 0.9461, 0.8566, 0.9461, 0.9401, 0.8445, 0.7686, 0.8445, 0.7269, 0.8466, 0.7269, 0.8466, 0.7686, 0.9618, 0.6726, 0.9618, 0.6308, 0.9639, 0.6308, 0.9639, 0.6726, 0.716, 0.7498, 0.6743, 0.7498, 0.6743, 0.7477, 0.716, 0.7477, 0.6367, 0.3419, 0.5949, 0.3419, 0.5949, 0.3398, 0.6367, 0.3398])
_uv.active_render = True
_uv = me_cube_013.uv_layers.new(name='UV coord')
_uv.uv.foreach_set('vector', [0.7091, 0.01712, 0.7091, 0.3322, 0.7071, 0.3322, 0.7071, 0.01712, 0.7453, 0.01712, 0.7453, 0.3322, 0.7433, 0.3322, 0.7433, 0.01712, 0.631, 0.1717, 0.6313, 0.01713, 0.634, 0.01713, 0.6337, 0.1717, 0.9624, 0.7191, 0.965, 0.7191, 0.965, 0.7217, 0.9624, 0.7217, 0.6372, 0.4666, 0.7464, 0.4666, 0.7464, 0.4691, 0.6372, 0.4691, 0.7464, 0.4666, 0.6372, 0.4666, 0.6363, 0.4638, 0.7464, 0.4638, 0.7464, 0.4638, 0.6363, 0.4638, 0.6363, 0.4612, 0.7464, 0.4612, 0.7464, 0.4612, 0.6363, 0.4612, 0.6372, 0.4585, 0.7464, 0.4585, 0.6286, 0.01712, 0.6283, 0.1706, 0.6256, 0.1706, 0.6259, 0.01712, 0.6283, 0.1706, 0.6286, 0.01712, 0.6313, 0.01713, 0.631, 0.1717, 0.6351, 0.4664, 0.4881, 0.4663, 0.4881, 0.4637, 0.6363, 0.4638, 0.4881, 0.4663, 0.6351, 0.4664, 0.6351, 0.4689, 0.4881, 0.4689, 0.9803, 0.9401, 0.9803, 0.9376, 0.9829, 0.9376, 0.9829, 0.9401, 0.6363, 0.4638, 0.4881, 0.4637, 0.4881, 0.4611, 0.6363, 0.4612, 0.7376, 0.5178, 0.7376, 0.5305, 0.3058, 0.5305, 0.3058, 0.5178, 0.7129, 0.6538, 0.3058, 0.6538, 0.3058, 0.6411, 0.7129, 0.6411, 0.7376, 0.5305, 0.7376, 0.5559, 0.3058, 0.5559, 0.3058, 0.5305, 0.3058, 0.6156, 0.7129, 0.6156, 0.7129, 0.6411, 0.3058, 0.6411, 0.4539, 0.4515, 0.403, 0.4515, 0.403, 0.197, 0.4539, 0.197, 0.1456, 0.2251, 0.1456, 0.3915, 0.1321, 0.387, 0.1321, 0.2251, 0.1321, 0.387, 0.0812, 0.387, 0.0812, 0.2251, 0.1321, 0.2251, 0.08782, 0.8873, 0.03692, 0.8873, 0.03692, 0.8746, 0.08782, 0.8746, 0.5912, 0.03061, 0.5912, 0.04916, 0.5822, 0.04916, 0.5867, 0.03061, 0.5732, 0.1321, 0.5732, 0.0812, 0.5912, 0.0812, 0.5912, 0.1321, 0.4539, 0.197, 0.403, 0.197, 0.403, 0.01712, 0.4539, 0.01712, 0.9098, 0.897, 0.9098, 0.9105, 0.8589, 0.9105, 0.8589, 0.897, 0.5478, 0.1321, 0.5478, 0.0812, 0.5732, 0.0812, 0.5732, 0.1321, 0.9372, 0.7842, 0.8863, 0.7842, 0.8863, 0.7714, 0.9372, 0.7714, 0.8003, 0.3474, 0.8003, 0.3339, 0.8512, 0.3339, 0.8512, 0.3474, 0.06771, 0.3915, 0.06771, 0.2251, 0.0812, 0.2251, 0.0812, 0.387, 0.0362, 0.1422, 0.04256, 0.1294, 0.2716, 0.1294, 0.2716, 0.1422, 0.04256, 0.1294, 0.04256, 0.07855, 0.2716, 0.07855, 0.2716, 0.1294, 0.0362, 0.06583, 0.2716, 0.06583, 0.2716, 0.07855, 0.04256, 0.07855, 0.5605, 0.05048, 0.5478, 0.05049, 0.5478, 0.03249, 0.5541, 0.03249, 0.01712, 0.01712, 0.2716, 0.01712, 0.2716, 0.02984, 0.02348, 0.02984, 0.02348, 0.02984, 0.2716, 0.02984, 0.2716, 0.04783, 0.02984, 0.04783, 0.02984, 0.04783, 0.2716, 0.04783, 0.2716, 0.06583, 0.0362, 0.06583, 0.01712, 0.1909, 0.02348, 0.1781, 0.2716, 0.1781, 0.2716, 0.1909, 0.02348, 0.1781, 0.02984, 0.1602, 0.2716, 0.1602, 0.2716, 0.1781, 0.02984, 0.1602, 0.0362, 0.1422, 0.2716, 0.1422, 0.2716, 0.1602, 0.01712, 0.405, 0.01712, 0.2251, 0.03061, 0.2251, 0.03061, 0.4005, 0.03061, 0.4005, 0.03061, 0.2251, 0.04916, 0.2251, 0.04916, 0.396, 0.04916, 0.396, 0.04916, 0.2251, 0.06771, 0.2251, 0.06771, 0.3915, 0.9372, 0.8223, 0.8863, 0.8223, 0.8863, 0.8096, 0.9372, 0.8096, 0.9372, 0.8096, 0.8863, 0.8096, 0.8991, 0.7969, 0.9245, 0.7969, 0.9245, 0.7969, 0.8991, 0.7969, 0.8863, 0.7842, 0.9372, 0.7842, 0.9098, 0.8566, 0.9098, 0.8701, 0.8589, 0.8701, 0.8589, 0.8566, 0.9098, 0.8701, 0.8971, 0.8835, 0.8716, 0.8835, 0.8589, 0.8701, 0.8971, 0.8835, 0.9098, 0.897, 0.8589, 0.897, 0.8716, 0.8835, 0.1962, 0.2251, 0.1962, 0.405, 0.1827, 0.4005, 0.1827, 0.2251, 0.1827, 0.2251, 0.1827, 0.4005, 0.1641, 0.396, 0.1641, 0.2251, 0.1641, 0.2251, 0.1641, 0.396, 0.1456, 0.3915, 0.1456, 0.2251, 0.5732, 0.1321, 0.5912, 0.1321, 0.5912, 0.1456, 0.5777, 0.1456, 0.5912, 0.1456, 0.5912, 0.1641, 0.5822, 0.1641, 0.5777, 0.1456, 0.8003, 0.3879, 0.8003, 0.3744, 0.8512, 0.3744, 0.8512, 0.3879, 0.8003, 0.3744, 0.813, 0.3609, 0.8385, 0.3609, 0.8512, 0.3744, 0.813, 0.3609, 0.8003, 0.3474, 0.8512, 0.3474, 0.8385, 0.3609, 0.08782, 0.9255, 0.03692, 0.9255, 0.03692, 0.9127, 0.08782, 0.9127, 0.08782, 0.9127, 0.03692, 0.9127, 0.04965, 0.9, 0.07509, 0.9, 0.07509, 0.9, 0.04965, 0.9, 0.03692, 0.8873, 0.08782, 0.8873, 0.5478, 0.1321, 0.5732, 0.1321, 0.5669, 0.1448, 0.5478, 0.1448, 0.5478, 0.1448, 0.5669, 0.1448, 0.5605, 0.1628, 0.5478, 0.1628, 0.5478, 0.1628, 0.5605, 0.1628, 0.5541, 0.1808, 0.5478, 0.1808, 0.5912, 0.1641, 0.5912, 0.1827, 0.5867, 0.1827, 0.5822, 0.1641, 0.5912, 0.1827, 0.5912, 0.1962, 0.5822, 0.1872, 0.5867, 0.1827, 0.5605, 0.05048, 0.5669, 0.06848, 0.5478, 0.06848, 0.5478, 0.05049, 0.5732, 0.0812, 0.5478, 0.0812, 0.5478, 0.06848, 0.5669, 0.06848, 0.5732, 0.0812, 0.5777, 0.06771, 0.5912, 0.06771, 0.5912, 0.0812, 0.5912, 0.04916, 0.5912, 0.06771, 0.5777, 0.06771, 0.5822, 0.04916, 0.5912, 0.03061, 0.5867, 0.03061, 0.5822, 0.02611, 0.5912, 0.01712, 0.3291, 0.01714, 0.3291, 0.4835, 0.3058, 0.4835, 0.3058, 0.01714, 0.3687, 0.01712, 0.3687, 0.4835, 0.3606, 0.4835, 0.3606, 0.01713, 0.3373, 0.01713, 0.3373, 0.4835, 0.3291, 0.4835, 0.3291, 0.01714, 0.3373, 0.4835, 0.3373, 0.01713, 0.3606, 0.01713, 0.3606, 0.4835, 0.7129, 0.6156, 0.3058, 0.6156, 0.3058, 0.6029, 0.7129, 0.6029, 0.7376, 0.5559, 0.7376, 0.5687, 0.3058, 0.5687, 0.3058, 0.5559, 0.6338, 0.3056, 0.6337, 0.1717, 0.6366, 0.1726, 0.6367, 0.3055, 0.6311, 0.3056, 0.631, 0.1717, 0.6337, 0.1717, 0.6338, 0.3056, 0.6283, 0.3056, 0.6281, 0.1726, 0.631, 0.1717, 0.6311, 0.3056, 0.6281, 0.1726, 0.6283, 0.3056, 0.6256, 0.3056, 0.6254, 0.1726, 0.6363, 0.4612, 0.4881, 0.4611, 0.4881, 0.4586, 0.635, 0.4587, 0.9245, 0.02466, 0.9245, 0.02196, 0.927, 0.02196, 0.927, 0.02466, 0.6337, 0.1717, 0.634, 0.01713, 0.6367, 0.01713, 0.6364, 0.1703, 0.8589, 0.9475, 0.8589, 0.9448, 0.8614, 0.9448, 0.8614, 0.9475, 0.2656, 0.3848, 0.266, 0.2251, 0.2688, 0.2251, 0.2684, 0.3848, 0.6989, 0.9678, 0.6989, 0.9653, 0.7015, 0.9653, 0.7015, 0.9678, 0.2633, 0.2251, 0.2628, 0.3838, 0.2601, 0.3838, 0.2605, 0.2251, 0.2628, 0.3838, 0.2633, 0.2251, 0.266, 0.2251, 0.2656, 0.3848, 0.2686, 0.5432, 0.2684, 0.3848, 0.2714, 0.3858, 0.2716, 0.5432, 0.2658, 0.5432, 0.2656, 0.3848, 0.2684, 0.3848, 0.2686, 0.5432, 0.2629, 0.5432, 0.2626, 0.3858, 0.2656, 0.3848, 0.2658, 0.5432, 0.2626, 0.3858, 0.2629, 0.5432, 0.2601, 0.5432, 0.2599, 0.3858, 0.2684, 0.3848, 0.2688, 0.2251, 0.2716, 0.2251, 0.2712, 0.3834, 0.03692, 0.9624, 0.03692, 0.9597, 0.03947, 0.9597, 0.03947, 0.9624, 0.6766, 0.3827, 0.7661, 0.3827, 0.7661, 0.3852, 0.6766, 0.3852, 0.7661, 0.3827, 0.6766, 0.3827, 0.6757, 0.38, 0.7661, 0.38, 0.7661, 0.38, 0.6757, 0.38, 0.6757, 0.3774, 0.7661, 0.3774, 0.7661, 0.3879, 0.6757, 0.3879, 0.6766, 0.3852, 0.7661, 0.3852, 0.6744, 0.3825, 0.5478, 0.3826, 0.5478, 0.3801, 0.6757, 0.38, 0.5478, 0.3826, 0.6744, 0.3825, 0.6744, 0.3851, 0.5478, 0.3852, 0.7778, 0.9653, 0.7803, 0.9653, 0.7803, 0.9678, 0.7778, 0.9678, 0.6757, 0.38, 0.5478, 0.3801, 0.5478, 0.3775, 0.6757, 0.3774, 0.6757, 0.3876, 0.5478, 0.3877, 0.5478, 0.3852, 0.6744, 0.3851, 0.08512, 0.9597, 0.08782, 0.9597, 0.08782, 0.9622, 0.08512, 0.9622, 0.8498, 0.621, 0.8498, 0.6926, 0.8473, 0.6926, 0.8472, 0.621, 0.8498, 0.6926, 0.8498, 0.621, 0.8525, 0.6201, 0.8525, 0.6926, 0.8525, 0.6926, 0.8525, 0.6201, 0.855, 0.6201, 0.8551, 0.6926, 0.8446, 0.6926, 0.8445, 0.6201, 0.8472, 0.621, 0.8473, 0.6926, 0.8499, 0.6189, 0.85, 0.5178, 0.8525, 0.5178, 0.8525, 0.6201, 0.85, 0.5178, 0.8499, 0.6189, 0.8474, 0.6189, 0.8474, 0.5178, 0.9466, 0.9769, 0.944, 0.9769, 0.944, 0.9743, 0.9466, 0.9743, 0.8525, 0.6201, 0.8525, 0.5178, 0.8551, 0.5178, 0.855, 0.6201, 0.8448, 0.6201, 0.8449, 0.5178, 0.8474, 0.5178, 0.8474, 0.6189, 0.9255, 0.7191, 0.9282, 0.7191, 0.9282, 0.7217, 0.9255, 0.7217, 0.1999, 0.8798, 0.2535, 0.8798, 0.2535, 0.8824, 0.1999, 0.8824, 0.2535, 0.8798, 0.1999, 0.8798, 0.199, 0.8771, 0.2535, 0.8771, 0.2535, 0.8771, 0.199, 0.8771, 0.199, 0.8746, 0.2535, 0.8746, 0.2535, 0.885, 0.199, 0.885, 0.1999, 0.8824, 0.2535, 0.8824, 0.1977, 0.8796, 0.122, 0.8796, 0.122, 0.8771, 0.199, 0.8771, 0.122, 0.8796, 0.1977, 0.8796, 0.1977, 0.8822, 0.122, 0.8822, 0.7357, 0.9653, 0.7383, 0.9653, 0.7383, 0.9678, 0.7357, 0.9678, 0.199, 0.8771, 0.122, 0.8771, 0.122, 0.8746, 0.199, 0.8746, 0.199, 0.8847, 0.122, 0.8847, 0.122, 0.8822, 0.1977, 0.8822, 0.9071, 0.9448, 0.9098, 0.9448, 0.9098, 0.9473, 0.9071, 0.9473, 0.553, 0.2659, 0.553, 0.2304, 0.5556, 0.2304, 0.5556, 0.2659, 0.553, 0.2304, 0.553, 0.2659, 0.5503, 0.2668, 0.5503, 0.2304, 0.5503, 0.2304, 0.5503, 0.2668, 0.5478, 0.2668, 0.5478, 0.2304, 0.5583, 0.2304, 0.5583, 0.2668, 0.5556, 0.2659, 0.5556, 0.2304, 0.5529, 0.2681, 0.5529, 0.3184, 0.5503, 0.3184, 0.5503, 0.2668, 0.5529, 0.3184, 0.5529, 0.2681, 0.5554, 0.2681, 0.5554, 0.3184, 0.8171, 0.9678, 0.8146, 0.9678, 0.8146, 0.9653, 0.8171, 0.9653, 0.5503, 0.2668, 0.5503, 0.3184, 0.5478, 0.3184, 0.5478, 0.2668, 0.5579, 0.2668, 0.558, 0.3184, 0.5554, 0.3184, 0.5554, 0.2681, 0.9612, 0.02466, 0.9612, 0.02196, 0.9638, 0.02196, 0.9638, 0.02466, 0.3058, 0.688, 0.7376, 0.688, 0.7376, 0.7135, 0.3058, 0.7135, 0.4881, 0.4242, 0.4881, 0.01712, 0.5135, 0.01712, 0.5135, 0.4242, 0.08976, 0.715, 0.08976, 0.4393, 0.09173, 0.4393, 0.09173, 0.715, 0.5815, 0.8585, 0.3058, 0.8585, 0.3058, 0.8566, 0.5815, 0.8566, 0.6709, 0.3322, 0.6709, 0.01712, 0.6729, 0.01712, 0.6729, 0.3322, 0.3058, 0.8204, 0.6209, 0.8204, 0.6209, 0.8223, 0.3058, 0.8223, 0.7815, 0.01712, 0.7815, 0.2928, 0.7795, 0.2928, 0.7795, 0.01712, 0.1579, 0.715, 0.1579, 0.4393, 0.1599, 0.4393, 0.1599, 0.715, 0.01712, 0.766, 0.2535, 0.766, 0.2535, 0.7679, 0.01712, 0.7679, 0.01712, 0.8022, 0.2535, 0.8022, 0.2535, 0.8041, 0.01712, 0.8041, 0.2535, 0.8403, 0.01712, 0.8403, 0.01712, 0.8384, 0.2535, 0.8384, 0.8157, 0.2535, 0.8157, 0.01712, 0.8177, 0.01712, 0.8177, 0.2535, 0.8913, 0.5178, 0.8913, 0.7147, 0.8893, 0.7147, 0.8893, 0.5178, 0.8521, 0.8223, 0.6552, 0.8223, 0.6552, 0.8204, 0.8521, 0.8204, 0.8883, 0.4572, 0.8883, 0.2602, 0.8902, 0.2602, 0.8902, 0.4572, 0.8883, 0.226, 0.8883, 0.02906, 0.8902, 0.02906, 0.8902, 0.226, 0.6158, 0.8929, 0.7733, 0.8929, 0.7733, 0.8948, 0.6158, 0.8948, 0.9608, 0.2165, 0.9608, 0.05889, 0.9627, 0.05889, 0.9627, 0.2165, 0.3154, 0.9291, 0.4729, 0.9291, 0.4729, 0.9311, 0.3154, 0.9311, 0.6647, 0.9311, 0.5072, 0.9311, 0.5072, 0.9291, 0.6647, 0.9291, 0.2463, 0.9576, 0.1281, 0.9576, 0.1281, 0.9556, 0.2463, 0.9556, 0.3154, 0.9653, 0.4335, 0.9653, 0.4335, 0.9673, 0.3154, 0.9673, 0.8171, 0.9311, 0.6989, 0.9311, 0.6989, 0.9291, 0.8171, 0.9291, 0.2333, 0.6956, 0.2333, 0.5774, 0.2353, 0.5774, 0.2353, 0.6956, 0.4678, 0.9653, 0.5465, 0.9653, 0.5465, 0.9673, 0.4678, 0.9673, 0.6596, 0.9673, 0.5808, 0.9673, 0.5808, 0.9653, 0.6596, 0.9653, 0.9627, 0.3685, 0.9627, 0.4473, 0.9608, 0.4473, 0.9608, 0.3685, 0.9618, 0.5966, 0.9618, 0.5178, 0.9638, 0.5178, 0.9638, 0.5966, 0.7807, 0.4672, 0.8201, 0.4672, 0.8201, 0.4691, 0.7807, 0.4691, 0.8539, 0.2602, 0.8539, 0.2996, 0.8519, 0.2996, 0.8519, 0.2602, 0.9715, 0.8108, 0.9715, 0.7714, 0.9734, 0.7714, 0.9734, 0.8108, 0.6743, 0.784, 0.7137, 0.784, 0.7137, 0.786, 0.6743, 0.786, 0.1962, 0.4393, 0.1962, 0.7317, 0.1941, 0.7317, 0.1941, 0.4393, 0.5478, 0.4222, 0.8402, 0.4222, 0.8402, 0.4242, 0.5478, 0.4242, 0.3058, 0.7477, 0.64, 0.7477, 0.64, 0.7498, 0.3058, 0.7498, 0.3058, 0.784, 0.64, 0.784, 0.64, 0.7861, 0.3058, 0.7861, 0.01712, 0.7317, 0.01712, 0.4393, 0.01921, 0.4393, 0.01921, 0.7317, 0.05344, 0.7317, 0.05344, 0.4393, 0.05553, 0.4393, 0.05553, 0.7317, 0.8103, 0.5178, 0.8103, 0.7684, 0.8082, 0.7684, 0.8082, 0.5178, 0.7719, 0.7684, 0.7719, 0.5178, 0.774, 0.5178, 0.774, 0.7684, 0.6158, 0.8566, 0.8247, 0.8566, 0.8247, 0.8586, 0.6158, 0.8586, 0.8519, 0.226, 0.8519, 0.01712, 0.854, 0.01712, 0.854, 0.226, 0.4729, 0.8948, 0.3058, 0.8948, 0.3058, 0.8928, 0.4729, 0.8928, 0.9265, 0.2901, 0.9265, 0.4572, 0.9245, 0.4572, 0.9245, 0.2901, 0.9255, 0.6849, 0.9255, 0.5178, 0.9276, 0.5178, 0.9276, 0.6849, 0.9265, 0.05889, 0.9265, 0.226, 0.9245, 0.226, 0.9245, 0.05889, 0.2716, 0.5774, 0.2716, 0.7028, 0.2695, 0.7028, 0.2695, 0.5774, 0.1281, 0.9193, 0.2535, 0.9193, 0.2535, 0.9214, 0.1281, 0.9214, 0.9608, 0.3342, 0.9608, 0.2507, 0.9629, 0.2507, 0.9629, 0.3342, 0.944, 0.9401, 0.944, 0.8566, 0.9461, 0.8566, 0.9461, 0.9401, 0.8445, 0.7686, 0.8445, 0.7269, 0.8466, 0.7269, 0.8466, 0.7686, 0.9618, 0.6726, 0.9618, 0.6308, 0.9639, 0.6308, 0.9639, 0.6726, 0.716, 0.7498, 0.6743, 0.7498, 0.6743, 0.7477, 0.716, 0.7477, 0.6367, 0.3419, 0.5949, 0.3419, 0.5949, 0.3398, 0.6367, 0.3398])
me_cube_013.materials.append(mat_material)
me_cube_013.materials.append(mat_material_001)
me_cube_013.materials.append(mat_material_002)
me_cube_013.use_remesh_preserve_volume = False
me_cube_013.use_remesh_preserve_attributes = False
me_cube_013.use_mirror_vertex_groups = False
me_cube_013.update()

# ---- objects
ob_ucx_cw_2x2_45c = bpy.data.objects.new('UCX_CW_2x2_45c', me_cube_018)
ob_cw_2x2_45c = bpy.data.objects.new('CW_2X2_45c', me_cube_013)

# ---- transforms, parenting, visibility, modifiers, constraints
ob_ucx_cw_2x2_45c.location = (0.0, 0.0, 0.0)
ob_ucx_cw_2x2_45c.display_type = 'WIRE'
ob_ucx_cw_2x2_45c.lineart.crease_threshold = 0.0
ob_cw_2x2_45c.location = (0.0, 0.0, 0.0)
ob_cw_2x2_45c.lock_rotations_4d = False
ob_cw_2x2_45c.empty_display_type = 'ARROWS'
ob_cw_2x2_45c.lineart.crease_threshold = 0.0

# ---- collection membership
col_collection_1.objects.link(ob_ucx_cw_2x2_45c)
col_collection_1.objects.link(ob_cw_2x2_45c)

# ---- scene / render settings (as saved in the file)
scene.frame_start = 1; scene.frame_end = 250; scene.frame_set(1)
scene.render.engine = 'BLENDER_EEVEE_NEXT'
scene.render.resolution_percentage = 50
scene.render.dither_intensity = 0.0
scene.cycles.use_denoising = False
scene.cycles.samples = 10
scene.cycles.sampling_pattern = 'TABULATED_SOBOL'
scene.cycles.light_sampling_threshold = 0.0
scene.cycles.use_adaptive_sampling = False
scene.cycles.use_light_tree = False
scene.cycles.blur_glossy = 0.0
scene.cycles.volume_bounces = 1
scene.cycles.pixel_filter_type = 'GAUSSIAN'
scene.cycles.sample_clamp_indirect = 0.0
scene.view_settings.view_transform = 'Standard'
bpy.context.view_layer.update()

# ---- added for rendering (the .blend has no active camera and no usable light): camera, sun
cam_auto = bpy.data.cameras.new('AutoCamera')
cam_auto.lens = 50.0
cam_auto.sensor_width = 36.0
cam_auto.clip_end = 1000.0
ob_auto_camera = bpy.data.objects.new('AutoCamera', cam_auto)
scene.collection.objects.link(ob_auto_camera)
ob_auto_camera.location = (2.07045, -2.78454, 1.85636)
ob_auto_camera.rotation_euler = (1.09748, -7.21219e-08, 0.694738)
scene.camera = ob_auto_camera
light_auto_sun = bpy.data.lights.new('AutoSun', 'SUN')
light_auto_sun.energy = 3.0
light_auto_sun.angle = 0.0523599
ob_auto_sun = bpy.data.objects.new('AutoSun', light_auto_sun)
scene.collection.objects.link(ob_auto_sun)
ob_auto_sun.rotation_euler = (0.872665, 0.174533, 0.523599)
bpy.context.view_layer.update()
